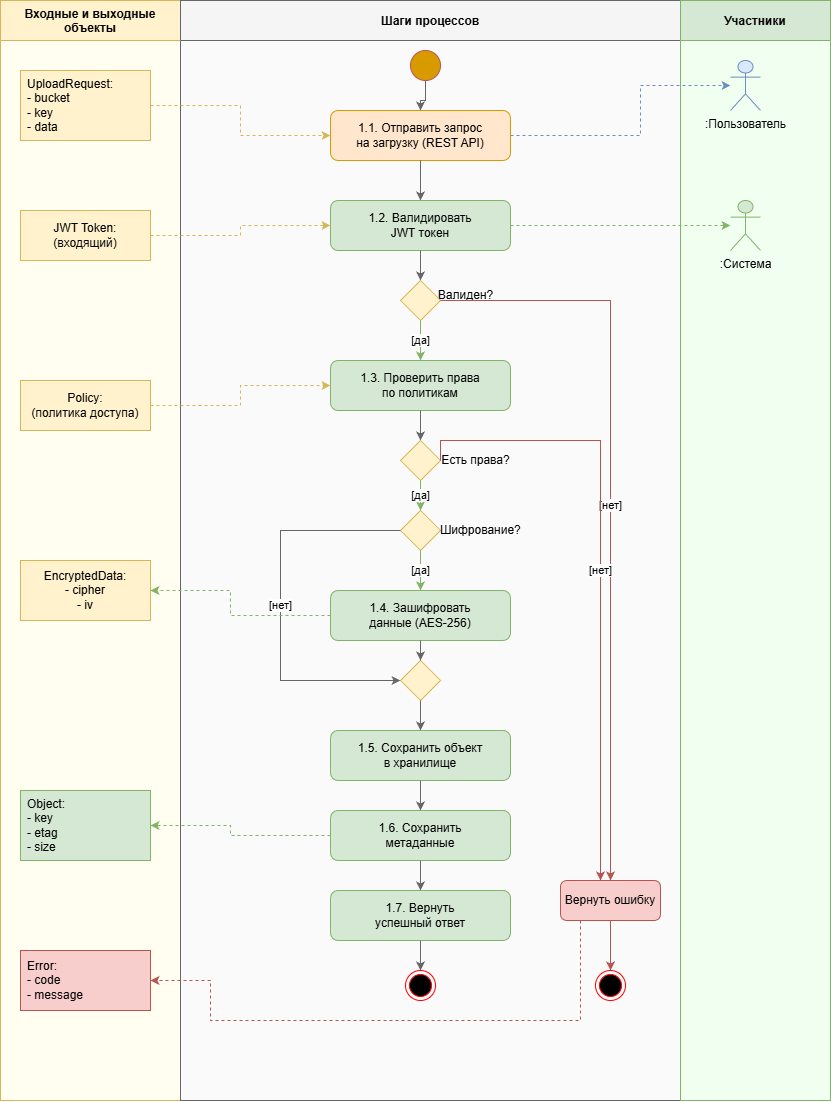

The diagram above was exported from draw.io. Its source (the exported page's mxGraphModel, read from the mxfile embedded in the PNG):
<mxGraphModel dx="1816" dy="681" grid="1" gridSize="10" guides="1" tooltips="1" connect="1" arrows="1" fold="1" page="1" pageScale="1" pageWidth="1100" pageHeight="1200" math="0" shadow="0">
  <root>
    <mxCell id="0" />
    <mxCell id="1" parent="0" />
    <mxCell id="lane_data" parent="1" style="swimlane;startSize=40;horizontal=1;fillColor=#fff2cc;strokeColor=#d6b656;fontStyle=1;swimlaneFillColor=#fffef0;" value="Входные и выходные&#10;объекты" vertex="1">
      <mxGeometry height="1100" width="180" x="20" y="20" as="geometry" />
    </mxCell>
    <mxCell id="lane_process" parent="1" style="swimlane;startSize=40;horizontal=1;fillColor=#f5f5f5;strokeColor=#666666;fontStyle=1;swimlaneFillColor=#fafafa;" value="Шаги процессов" vertex="1">
      <mxGeometry height="1100" width="500" x="200" y="20" as="geometry" />
    </mxCell>
    <mxCell id="SP6bA1sLe7aU7eH7DxZP-1" parent="lane_process" style="ellipse;html=1;shape=endState;fillColor=#000000;strokeColor=#ff0000;" value="" vertex="1">
      <mxGeometry height="30" width="30" x="225" y="970" as="geometry" />
    </mxCell>
    <mxCell id="SP6bA1sLe7aU7eH7DxZP-2" parent="lane_process" style="ellipse;html=1;shape=endState;fillColor=#000000;strokeColor=#ff0000;" value="" vertex="1">
      <mxGeometry height="30" width="30" x="415" y="970" as="geometry" />
    </mxCell>
    <mxCell id="decision1_label" parent="lane_process" style="text;html=1;strokeColor=none;fillColor=none;align=center;verticalAlign=middle;" value="Валиден?" vertex="1">
      <mxGeometry height="30" width="60" x="255" y="280" as="geometry" />
    </mxCell>
    <mxCell id="step_error" parent="lane_process" style="rounded=1;whiteSpace=wrap;html=1;fillColor=#f8cecc;strokeColor=#b85450;" value="Вернуть ошибку" vertex="1">
      <mxGeometry height="40" width="100" x="380" y="880" as="geometry" />
    </mxCell>
    <mxCell id="lane_actors" parent="1" style="swimlane;startSize=40;horizontal=1;fillColor=#d5e8d4;strokeColor=#82b366;fontStyle=1;swimlaneFillColor=#f0fff0;" value="Участники" vertex="1">
      <mxGeometry height="1100" width="150" x="700" y="20" as="geometry" />
    </mxCell>
    <mxCell id="actor_system" parent="lane_actors" style="shape=umlActor;verticalLabelPosition=bottom;verticalAlign=top;html=1;outlineConnect=0;fillColor=#d5e8d4;strokeColor=#82b366;" value=":Система" vertex="1">
      <mxGeometry height="50" width="30" x="50" y="200" as="geometry" />
    </mxCell>
    <mxCell id="actor_user" parent="1" style="shape=umlActor;verticalLabelPosition=bottom;verticalAlign=top;html=1;outlineConnect=0;fillColor=#dae8fc;strokeColor=#6c8ebf;" value=":Пользователь" vertex="1">
      <mxGeometry height="50" width="30" x="750" y="80" as="geometry" />
    </mxCell>
    <mxCell id="data_request" parent="1" style="rounded=0;whiteSpace=wrap;html=1;fillColor=#fff2cc;strokeColor=#d6b656;align=left;spacingLeft=5;" value="UploadRequest:&#10;- bucket&#10;- key&#10;- data" vertex="1">
      <mxGeometry height="70" width="130" x="40" y="90" as="geometry" />
    </mxCell>
    <mxCell id="data_jwt" parent="1" style="rounded=0;whiteSpace=wrap;html=1;fillColor=#fff2cc;strokeColor=#d6b656;" value="JWT Token:&#10;(входящий)" vertex="1">
      <mxGeometry height="50" width="130" x="40" y="230" as="geometry" />
    </mxCell>
    <mxCell id="data_policy" parent="1" style="rounded=0;whiteSpace=wrap;html=1;fillColor=#fff2cc;strokeColor=#d6b656;" value="Policy:&#10;(политика доступа)" vertex="1">
      <mxGeometry height="50" width="130" x="40" y="400" as="geometry" />
    </mxCell>
    <mxCell id="data_encrypted" parent="1" style="rounded=0;whiteSpace=wrap;html=1;fillColor=#fff2cc;strokeColor=#d6b656;" value="EncryptedData:&#10;- cipher&#10;- iv" vertex="1">
      <mxGeometry height="60" width="130" x="40" y="580" as="geometry" />
    </mxCell>
    <mxCell id="data_object" parent="1" style="rounded=0;whiteSpace=wrap;html=1;fillColor=#d5e8d4;strokeColor=#82b366;align=left;spacingLeft=5;" value="Object:&#10;- key&#10;- etag&#10;- size" vertex="1">
      <mxGeometry height="70" width="130" x="40" y="810" as="geometry" />
    </mxCell>
    <mxCell id="data_error" parent="1" style="rounded=0;whiteSpace=wrap;html=1;fillColor=#f8cecc;strokeColor=#b85450;align=left;spacingLeft=5;" value="Error:&#10;- code&#10;- message" vertex="1">
      <mxGeometry height="60" width="130" x="40" y="970" as="geometry" />
    </mxCell>
    <mxCell id="start" parent="1" style="ellipse;whiteSpace=wrap;html=1;aspect=fixed;fillColor=#d79b00;strokeColor=#b85450;" value="" vertex="1">
      <mxGeometry height="30" width="30" x="430" y="70" as="geometry" />
    </mxCell>
    <mxCell id="step1" parent="1" style="rounded=1;whiteSpace=wrap;html=1;fillColor=#ffe6cc;strokeColor=#d79b00;" value="1.1. Отправить запрос&#10;на загрузку (REST API)" vertex="1">
      <mxGeometry height="50" width="180" x="350" y="130" as="geometry" />
    </mxCell>
    <mxCell id="step2" parent="1" style="rounded=1;whiteSpace=wrap;html=1;fillColor=#d5e8d4;strokeColor=#82b366;" value="1.2. Валидировать&#10;JWT токен" vertex="1">
      <mxGeometry height="50" width="180" x="350" y="220" as="geometry" />
    </mxCell>
    <mxCell id="decision1" parent="1" style="rhombus;whiteSpace=wrap;html=1;fillColor=#fff2cc;strokeColor=#d6b656;" value="" vertex="1">
      <mxGeometry height="40" width="40" x="420" y="300" as="geometry" />
    </mxCell>
    <mxCell id="step3" parent="1" style="rounded=1;whiteSpace=wrap;html=1;fillColor=#d5e8d4;strokeColor=#82b366;" value="1.3. Проверить права&#10;по политикам" vertex="1">
      <mxGeometry height="50" width="180" x="350" y="380" as="geometry" />
    </mxCell>
    <mxCell id="decision2" parent="1" style="rhombus;whiteSpace=wrap;html=1;fillColor=#fff2cc;strokeColor=#d6b656;" value="" vertex="1">
      <mxGeometry height="40" width="40" x="420" y="460" as="geometry" />
    </mxCell>
    <mxCell id="decision2_label" parent="1" style="text;html=1;strokeColor=none;fillColor=none;align=center;verticalAlign=middle;" value="Есть права?" vertex="1">
      <mxGeometry height="30" width="70" x="460" y="465" as="geometry" />
    </mxCell>
    <mxCell id="decision3" parent="1" style="rhombus;whiteSpace=wrap;html=1;fillColor=#fff2cc;strokeColor=#d6b656;" value="" vertex="1">
      <mxGeometry height="40" width="40" x="420" y="530" as="geometry" />
    </mxCell>
    <mxCell id="decision3_label" parent="1" style="text;html=1;strokeColor=none;fillColor=none;align=center;verticalAlign=middle;" value="Шифрование?" vertex="1">
      <mxGeometry height="30" width="80" x="460" y="535" as="geometry" />
    </mxCell>
    <mxCell id="step4" parent="1" style="rounded=1;whiteSpace=wrap;html=1;fillColor=#d5e8d4;strokeColor=#82b366;" value="1.4. Зашифровать&#10;данные (AES-256)" vertex="1">
      <mxGeometry height="50" width="180" x="350" y="610" as="geometry" />
    </mxCell>
    <mxCell id="gateway_merge" parent="1" style="rhombus;whiteSpace=wrap;html=1;fillColor=#fff2cc;strokeColor=#d6b656;" value="" vertex="1">
      <mxGeometry height="40" width="40" x="420" y="680" as="geometry" />
    </mxCell>
    <mxCell id="step5" parent="1" style="rounded=1;whiteSpace=wrap;html=1;fillColor=#d5e8d4;strokeColor=#82b366;" value="1.5. Сохранить объект&#10;в хранилище" vertex="1">
      <mxGeometry height="50" width="180" x="350" y="750" as="geometry" />
    </mxCell>
    <mxCell id="step6" parent="1" style="rounded=1;whiteSpace=wrap;html=1;fillColor=#d5e8d4;strokeColor=#82b366;" value="1.6. Сохранить&#10;метаданные" vertex="1">
      <mxGeometry height="50" width="180" x="350" y="830" as="geometry" />
    </mxCell>
    <mxCell id="step7" parent="1" style="rounded=1;whiteSpace=wrap;html=1;fillColor=#d5e8d4;strokeColor=#82b366;" value="1.7. Вернуть&#10;успешный ответ" vertex="1">
      <mxGeometry height="50" width="180" x="350" y="910" as="geometry" />
    </mxCell>
    <mxCell id="conn_start" edge="1" parent="1" source="start" style="edgeStyle=orthogonalEdgeStyle;rounded=0;orthogonalLoop=1;jettySize=auto;html=1;strokeColor=#666666;" target="step1">
      <mxGeometry relative="1" as="geometry" />
    </mxCell>
    <mxCell id="conn1" edge="1" parent="1" source="step1" style="edgeStyle=orthogonalEdgeStyle;rounded=0;orthogonalLoop=1;jettySize=auto;html=1;strokeColor=#666666;" target="step2">
      <mxGeometry relative="1" as="geometry" />
    </mxCell>
    <mxCell id="conn2" edge="1" parent="1" source="step2" style="edgeStyle=orthogonalEdgeStyle;rounded=0;orthogonalLoop=1;jettySize=auto;html=1;strokeColor=#666666;" target="decision1">
      <mxGeometry relative="1" as="geometry" />
    </mxCell>
    <mxCell id="conn3_yes" edge="1" parent="1" source="decision1" style="edgeStyle=orthogonalEdgeStyle;rounded=0;orthogonalLoop=1;jettySize=auto;html=1;strokeColor=#82b366;exitX=0.5;exitY=1;exitDx=0;exitDy=0;" target="step3" value="[да]">
      <mxGeometry relative="1" as="geometry" />
    </mxCell>
    <mxCell id="conn3_no" edge="1" parent="1" source="decision1" style="edgeStyle=orthogonalEdgeStyle;rounded=0;orthogonalLoop=1;jettySize=auto;html=1;strokeColor=#b85450;exitX=1;exitY=0.5;exitDx=0;exitDy=0;" target="step_error" value="[нет]">
      <mxGeometry relative="1" as="geometry">
        <Array as="points">
          <mxPoint x="630" y="320" />
        </Array>
      </mxGeometry>
    </mxCell>
    <mxCell id="conn4" edge="1" parent="1" source="step3" style="edgeStyle=orthogonalEdgeStyle;rounded=0;orthogonalLoop=1;jettySize=auto;html=1;strokeColor=#666666;" target="decision2">
      <mxGeometry relative="1" as="geometry" />
    </mxCell>
    <mxCell id="conn5_yes" edge="1" parent="1" source="decision2" style="edgeStyle=orthogonalEdgeStyle;rounded=0;orthogonalLoop=1;jettySize=auto;html=1;strokeColor=#82b366;exitX=0.5;exitY=1;exitDx=0;exitDy=0;" target="decision3" value="[да]">
      <mxGeometry relative="1" as="geometry" />
    </mxCell>
    <mxCell id="conn5_no" edge="1" parent="1" source="decision2" style="edgeStyle=orthogonalEdgeStyle;rounded=0;orthogonalLoop=1;jettySize=auto;html=1;strokeColor=#b85450;exitX=1;exitY=0.5;exitDx=0;exitDy=0;" target="step_error" value="[нет]">
      <mxGeometry relative="1" as="geometry">
        <Array as="points">
          <mxPoint x="460" y="460" />
          <mxPoint x="620" y="460" />
        </Array>
      </mxGeometry>
    </mxCell>
    <mxCell id="conn6_yes" edge="1" parent="1" source="decision3" style="edgeStyle=orthogonalEdgeStyle;rounded=0;orthogonalLoop=1;jettySize=auto;html=1;strokeColor=#82b366;exitX=0.5;exitY=1;exitDx=0;exitDy=0;" target="step4" value="[да]">
      <mxGeometry relative="1" as="geometry" />
    </mxCell>
    <mxCell id="conn6_no" edge="1" parent="1" source="decision3" style="edgeStyle=orthogonalEdgeStyle;rounded=0;orthogonalLoop=1;jettySize=auto;html=1;strokeColor=#666666;exitX=0;exitY=0.5;exitDx=0;exitDy=0;" target="gateway_merge" value="[нет]">
      <mxGeometry relative="1" as="geometry">
        <Array as="points">
          <mxPoint x="300" y="550" />
          <mxPoint x="300" y="700" />
        </Array>
      </mxGeometry>
    </mxCell>
    <mxCell id="conn7" edge="1" parent="1" source="step4" style="edgeStyle=orthogonalEdgeStyle;rounded=0;orthogonalLoop=1;jettySize=auto;html=1;strokeColor=#666666;" target="gateway_merge">
      <mxGeometry relative="1" as="geometry" />
    </mxCell>
    <mxCell id="conn8" edge="1" parent="1" source="gateway_merge" style="edgeStyle=orthogonalEdgeStyle;rounded=0;orthogonalLoop=1;jettySize=auto;html=1;strokeColor=#666666;" target="step5">
      <mxGeometry relative="1" as="geometry" />
    </mxCell>
    <mxCell id="conn9" edge="1" parent="1" source="step5" style="edgeStyle=orthogonalEdgeStyle;rounded=0;orthogonalLoop=1;jettySize=auto;html=1;strokeColor=#666666;" target="step6">
      <mxGeometry relative="1" as="geometry" />
    </mxCell>
    <mxCell id="conn10" edge="1" parent="1" source="step6" style="edgeStyle=orthogonalEdgeStyle;rounded=0;orthogonalLoop=1;jettySize=auto;html=1;strokeColor=#666666;" target="step7">
      <mxGeometry relative="1" as="geometry" />
    </mxCell>
    <mxCell id="conn_end_success" edge="1" parent="1" source="step7" style="edgeStyle=orthogonalEdgeStyle;rounded=0;orthogonalLoop=1;jettySize=auto;html=1;strokeColor=#666666;">
      <mxGeometry relative="1" as="geometry">
        <mxPoint x="440" y="990" as="targetPoint" />
      </mxGeometry>
    </mxCell>
    <mxCell id="conn_error_end" edge="1" parent="1" source="step_error" style="edgeStyle=orthogonalEdgeStyle;rounded=0;orthogonalLoop=1;jettySize=auto;html=1;strokeColor=#b85450;">
      <mxGeometry relative="1" as="geometry">
        <mxPoint x="630" y="990" as="targetPoint" />
      </mxGeometry>
    </mxCell>
    <mxCell id="data_conn1" edge="1" parent="1" source="data_request" style="edgeStyle=orthogonalEdgeStyle;rounded=0;orthogonalLoop=1;jettySize=auto;html=1;dashed=1;strokeColor=#d6b656;" target="step1">
      <mxGeometry relative="1" as="geometry" />
    </mxCell>
    <mxCell id="data_conn2" edge="1" parent="1" source="data_jwt" style="edgeStyle=orthogonalEdgeStyle;rounded=0;orthogonalLoop=1;jettySize=auto;html=1;dashed=1;strokeColor=#d6b656;" target="step2">
      <mxGeometry relative="1" as="geometry" />
    </mxCell>
    <mxCell id="data_conn3" edge="1" parent="1" source="data_policy" style="edgeStyle=orthogonalEdgeStyle;rounded=0;orthogonalLoop=1;jettySize=auto;html=1;dashed=1;strokeColor=#d6b656;" target="step3">
      <mxGeometry relative="1" as="geometry" />
    </mxCell>
    <mxCell id="data_conn4" edge="1" parent="1" source="step4" style="edgeStyle=orthogonalEdgeStyle;rounded=0;orthogonalLoop=1;jettySize=auto;html=1;dashed=1;strokeColor=#82b366;" target="data_encrypted">
      <mxGeometry relative="1" as="geometry">
        <Array as="points">
          <mxPoint x="250" y="635" />
          <mxPoint x="250" y="610" />
        </Array>
      </mxGeometry>
    </mxCell>
    <mxCell id="data_conn5" edge="1" parent="1" source="step6" style="edgeStyle=orthogonalEdgeStyle;rounded=0;orthogonalLoop=1;jettySize=auto;html=1;dashed=1;strokeColor=#82b366;" target="data_object">
      <mxGeometry relative="1" as="geometry">
        <Array as="points">
          <mxPoint x="250" y="855" />
          <mxPoint x="250" y="845" />
        </Array>
      </mxGeometry>
    </mxCell>
    <mxCell id="data_conn6" edge="1" parent="1" source="step_error" style="edgeStyle=orthogonalEdgeStyle;rounded=0;orthogonalLoop=1;jettySize=auto;html=1;dashed=1;strokeColor=#b85450;" target="data_error">
      <mxGeometry relative="1" as="geometry">
        <Array as="points">
          <mxPoint x="600" y="1040" />
          <mxPoint x="230" y="1040" />
          <mxPoint x="230" y="1000" />
        </Array>
      </mxGeometry>
    </mxCell>
    <mxCell id="actor_conn1" edge="1" parent="1" source="step1" style="edgeStyle=orthogonalEdgeStyle;rounded=0;orthogonalLoop=1;jettySize=auto;html=1;dashed=1;strokeColor=#6c8ebf;" target="actor_user">
      <mxGeometry relative="1" as="geometry">
        <Array as="points">
          <mxPoint x="660" y="155" />
          <mxPoint x="660" y="105" />
        </Array>
      </mxGeometry>
    </mxCell>
    <mxCell id="actor_conn2" edge="1" parent="1" source="step2" style="edgeStyle=orthogonalEdgeStyle;rounded=0;orthogonalLoop=1;jettySize=auto;html=1;dashed=1;strokeColor=#82b366;" target="actor_system">
      <mxGeometry relative="1" as="geometry">
        <Array as="points">
          <mxPoint x="730" y="245" />
          <mxPoint x="730" y="245" />
        </Array>
      </mxGeometry>
    </mxCell>
  </root>
</mxGraphModel>